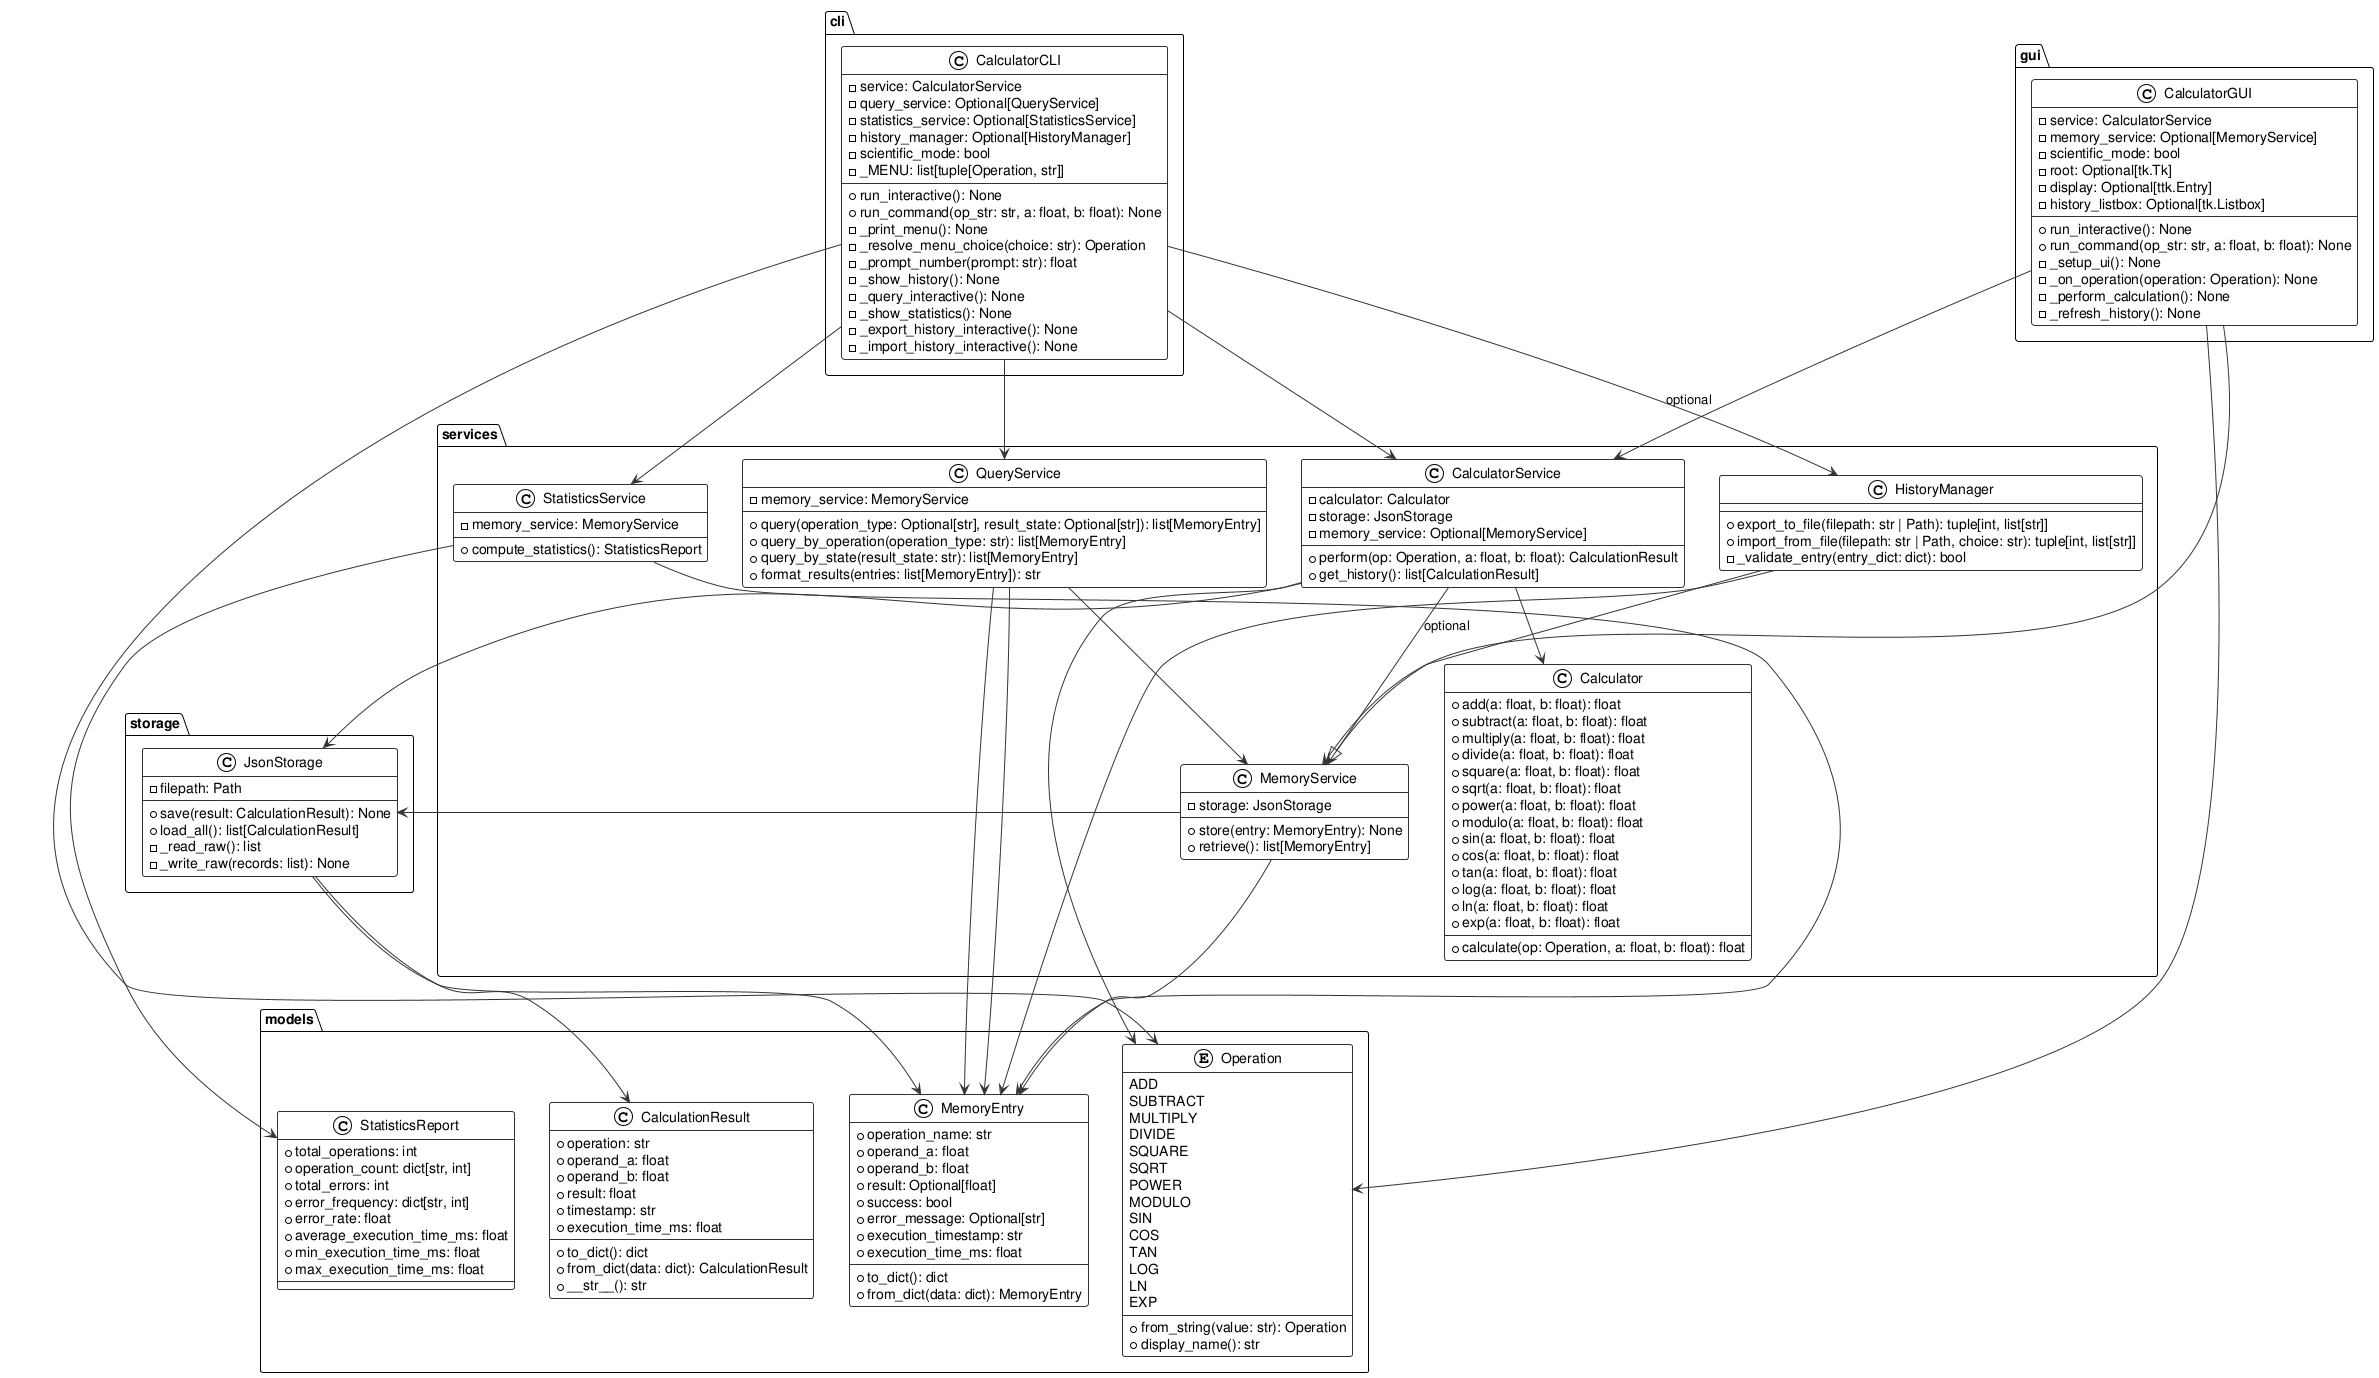

The diagram above was rendered by PlantUML. Its source (embedded in the PNG):
@startuml
!theme plain
skinparam classBackgroundColor #FAFAFA
skinparam classBorderColor #333333
skinparam arrowColor #333333
skinparam fontName Courier

package "models" {
  enum Operation {
    ADD
    SUBTRACT
    MULTIPLY
    DIVIDE
    SQUARE
    SQRT
    POWER
    MODULO
    SIN
    COS
    TAN
    LOG
    LN
    EXP
    --
    +from_string(value: str): Operation
    +display_name(): str
  }

  class CalculationResult {
    +operation: str
    +operand_a: float
    +operand_b: float
    +result: float
    +timestamp: str
    +execution_time_ms: float
    --
    +to_dict(): dict
    +from_dict(data: dict): CalculationResult
    +__str__(): str
  }

  class MemoryEntry {
    +operation_name: str
    +operand_a: float
    +operand_b: float
    +result: Optional[float]
    +success: bool
    +error_message: Optional[str]
    +execution_timestamp: str
    +execution_time_ms: float
    --
    +to_dict(): dict
    +from_dict(data: dict): MemoryEntry
  }

  class StatisticsReport {
    +total_operations: int
    +operation_count: dict[str, int]
    +total_errors: int
    +error_frequency: dict[str, int]
    +error_rate: float
    +average_execution_time_ms: float
    +min_execution_time_ms: float
    +max_execution_time_ms: float
  }
}

package "services" {
  class Calculator {
    +add(a: float, b: float): float
    +subtract(a: float, b: float): float
    +multiply(a: float, b: float): float
    +divide(a: float, b: float): float
    +square(a: float, b: float): float
    +sqrt(a: float, b: float): float
    +power(a: float, b: float): float
    +modulo(a: float, b: float): float
    +sin(a: float, b: float): float
    +cos(a: float, b: float): float
    +tan(a: float, b: float): float
    +log(a: float, b: float): float
    +ln(a: float, b: float): float
    +exp(a: float, b: float): float
    --
    +calculate(op: Operation, a: float, b: float): float
  }

  class CalculatorService {
    -calculator: Calculator
    -storage: JsonStorage
    -memory_service: Optional[MemoryService]
    --
    +perform(op: Operation, a: float, b: float): CalculationResult
    +get_history(): list[CalculationResult]
  }

  class MemoryService {
    -storage: JsonStorage
    --
    +store(entry: MemoryEntry): None
    +retrieve(): list[MemoryEntry]
  }

  class HistoryManager {
    --
    +export_to_file(filepath: str | Path): tuple[int, list[str]]
    +import_from_file(filepath: str | Path, choice: str): tuple[int, list[str]]
    -_validate_entry(entry_dict: dict): bool
  }

  class QueryService {
    -memory_service: MemoryService
    --
    +query(operation_type: Optional[str], result_state: Optional[str]): list[MemoryEntry]
    +query_by_operation(operation_type: str): list[MemoryEntry]
    +query_by_state(result_state: str): list[MemoryEntry]
    +format_results(entries: list[MemoryEntry]): str
  }

  class StatisticsService {
    -memory_service: MemoryService
    --
    +compute_statistics(): StatisticsReport
  }
}

package "storage" {
  class JsonStorage {
    -filepath: Path
    --
    +save(result: CalculationResult): None
    +load_all(): list[CalculationResult]
    -_read_raw(): list
    -_write_raw(records: list): None
  }
}

package "cli" {
  class CalculatorCLI {
    -service: CalculatorService
    -query_service: Optional[QueryService]
    -statistics_service: Optional[StatisticsService]
    -history_manager: Optional[HistoryManager]
    -scientific_mode: bool
    -_MENU: list[tuple[Operation, str]]
    --
    +run_interactive(): None
    +run_command(op_str: str, a: float, b: float): None
    -_print_menu(): None
    -_resolve_menu_choice(choice: str): Operation
    -_prompt_number(prompt: str): float
    -_show_history(): None
    -_query_interactive(): None
    -_show_statistics(): None
    -_export_history_interactive(): None
    -_import_history_interactive(): None
  }
}

package "gui" {
  class CalculatorGUI {
    -service: CalculatorService
    -memory_service: Optional[MemoryService]
    -scientific_mode: bool
    -root: Optional[tk.Tk]
    -display: Optional[ttk.Entry]
    -history_listbox: Optional[tk.Listbox]
    --
    +run_interactive(): None
    +run_command(op_str: str, a: float, b: float): None
    -_setup_ui(): None
    -_on_operation(operation: Operation): None
    -_perform_calculation(): None
    -_refresh_history(): None
  }
}

' Relationships
CalculatorService --> Calculator
CalculatorService --> JsonStorage
CalculatorService --> Operation
CalculatorService --> MemoryService : optional

MemoryService --> JsonStorage
MemoryService --> MemoryEntry

HistoryManager --|> MemoryService
HistoryManager --> MemoryEntry

QueryService --> MemoryService
QueryService --> MemoryEntry

CalculatorCLI --> CalculatorService
CalculatorCLI --> QueryService
CalculatorCLI --> StatisticsService
CalculatorCLI --> HistoryManager : optional
CalculatorCLI --> Operation

CalculatorGUI --> CalculatorService
CalculatorGUI --> MemoryService
CalculatorGUI --> Operation

QueryService --> MemoryEntry
StatisticsService --> MemoryEntry
StatisticsService --> StatisticsReport

JsonStorage --> CalculationResult
JsonStorage --> MemoryEntry

@enduml